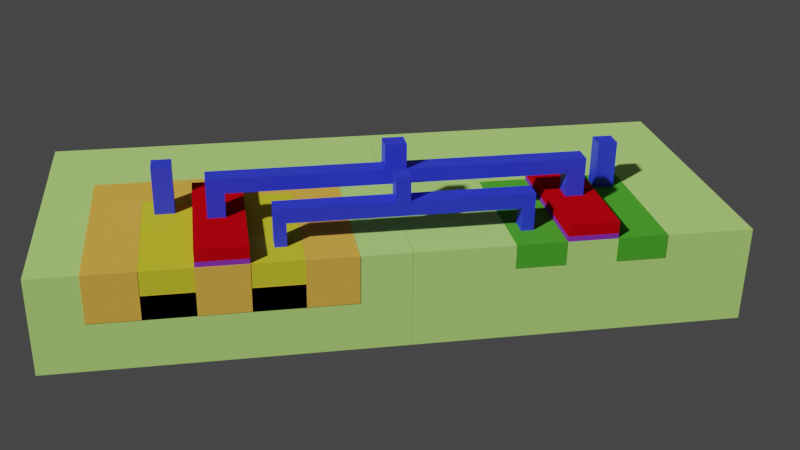 # Source: cmos_inverter.blend  (saved by Blender 3.2.14; exported with 4.5.12 LTS)
import bpy
from mathutils import Matrix  # noqa: F401  (used for matrix-valued properties, if any)

bpy.ops.wm.read_factory_settings(use_empty=True)
scene = bpy.context.scene
scene.name = 'Scene'

# ---- collections
col_collection = bpy.data.collections.new('Collection'); scene.collection.children.link(col_collection)
col_pmos = bpy.data.collections.new('pmos'); col_collection.children.link(col_pmos)
col_nmos = bpy.data.collections.new('nmos'); col_collection.children.link(col_nmos)

# ---- materials (node trees are filled in below, after node groups)
mat_metal = bpy.data.materials.new('metal')
mat_metal.use_transparent_shadow = False
mat_p = bpy.data.materials.new('p')
mat_p.use_transparent_shadow = False
mat_p.diffuse_color = (0.6383, 0.6027, 0.03345, 1.0)
mat_n_well = bpy.data.materials.new('n_well')
mat_n_well.use_transparent_shadow = False
mat_n_well.diffuse_color = (0.3931, 0.1997, 0.019, 1.0)
mat_gate_001 = bpy.data.materials.new('gate.001')
mat_gate_001.use_transparent_shadow = False
mat_gate_001.diffuse_color = (0.5596, 0.00146, 0.005687, 1.0)
mat_sio2_001 = bpy.data.materials.new('SiO2.001')
mat_sio2_001.use_transparent_shadow = False
mat_sio2_001.diffuse_color = (0.2537, 0.04048, 0.4672, 1.0)
mat_p_substrate = bpy.data.materials.new('P_Substrate')
mat_p_substrate.use_transparent_shadow = False
mat_p_substrate.diffuse_color = (0.4824, 0.8, 0.2092, 1.0)
mat_gate = bpy.data.materials.new('gate')
mat_gate.use_transparent_shadow = False
mat_gate.diffuse_color = (0.5596, 0.00146, 0.005687, 1.0)
mat_n = bpy.data.materials.new('n')
mat_n.use_transparent_shadow = False
mat_n.diffuse_color = (0.07819, 0.3916, 0.0319, 1.0)
mat_sio2 = bpy.data.materials.new('SiO2')
mat_sio2.use_transparent_shadow = False
mat_sio2.diffuse_color = (0.2537, 0.04048, 0.4672, 1.0)

# ---- material node trees
mat_metal.use_nodes = True; mat_metal.node_tree.nodes.clear()
_N = mat_metal.node_tree.nodes; _L = mat_metal.node_tree.links
n0 = _N.new('ShaderNodeBsdfPrincipled'); n0.name = 'Principled BSDF'; n0.location = (10, 300)
n0.distribution = 'GGX'
n0.subsurface_method = 'RANDOM_WALK_SKIN'
n0.inputs[0].default_value = (0.03079, 0.04679, 0.8, 1.0)
n0.inputs[3].default_value = 1.45
n0.inputs[27].default_value = (0.0, 0.0, 0.0, 1.0)
n0.inputs[28].default_value = 1.0
n1 = _N.new('ShaderNodeOutputMaterial'); n1.name = 'Material Output'; n1.location = (300, 300)
_L.new(n0.outputs[0], n1.inputs[0])
n1.is_active_output = True
mat_p.use_nodes = True; mat_p.node_tree.nodes.clear()
_N = mat_p.node_tree.nodes; _L = mat_p.node_tree.links
n0 = _N.new('ShaderNodeBsdfPrincipled'); n0.name = 'Principled BSDF'; n0.location = (0, 300)
n0.distribution = 'GGX'
n0.subsurface_method = 'RANDOM_WALK_SKIN'
n0.inputs[0].default_value = (0.6383, 0.6027, 0.03345, 1.0)
n0.inputs[3].default_value = 1.45
n0.inputs[13].default_value = 0.0
n0.inputs[27].default_value = (0.0, 0.0, 0.0, 1.0)
n0.inputs[28].default_value = 1.0
n1 = _N.new('ShaderNodeOutputMaterial'); n1.name = 'Material Output'; n1.location = (300, 300)
_L.new(n0.outputs[0], n1.inputs[0])
n1.is_active_output = True
mat_n_well.use_nodes = True; mat_n_well.node_tree.nodes.clear()
_N = mat_n_well.node_tree.nodes; _L = mat_n_well.node_tree.links
n0 = _N.new('ShaderNodeBsdfPrincipled'); n0.name = 'Principled BSDF'; n0.location = (0, 300)
n0.distribution = 'GGX'
n0.subsurface_method = 'RANDOM_WALK_SKIN'
n0.inputs[0].default_value = (0.7991, 0.4452, 0.07227, 1.0)
n0.inputs[3].default_value = 1.45
n0.inputs[13].default_value = 0.0
n0.inputs[27].default_value = (0.0, 0.0, 0.0, 1.0)
n0.inputs[28].default_value = 1.0
n1 = _N.new('ShaderNodeOutputMaterial'); n1.name = 'Material Output'; n1.location = (300, 300)
_L.new(n0.outputs[0], n1.inputs[0])
n1.is_active_output = True
mat_gate_001.use_nodes = True; mat_gate_001.node_tree.nodes.clear()
_N = mat_gate_001.node_tree.nodes; _L = mat_gate_001.node_tree.links
n0 = _N.new('ShaderNodeBsdfPrincipled'); n0.name = 'Principled BSDF'; n0.location = (0, 300)
n0.distribution = 'GGX'
n0.subsurface_method = 'RANDOM_WALK_SKIN'
n0.inputs[0].default_value = (0.5596, 0.00146, 0.005687, 1.0)
n0.inputs[3].default_value = 1.45
n0.inputs[13].default_value = 0.0
n0.inputs[27].default_value = (0.0, 0.0, 0.0, 1.0)
n0.inputs[28].default_value = 1.0
n1 = _N.new('ShaderNodeOutputMaterial'); n1.name = 'Material Output'; n1.location = (300, 300)
_L.new(n0.outputs[0], n1.inputs[0])
n1.is_active_output = True
mat_sio2_001.use_nodes = True; mat_sio2_001.node_tree.nodes.clear()
_N = mat_sio2_001.node_tree.nodes; _L = mat_sio2_001.node_tree.links
n0 = _N.new('ShaderNodeBsdfPrincipled'); n0.name = 'Principled BSDF'; n0.location = (0, 300)
n0.distribution = 'GGX'
n0.subsurface_method = 'RANDOM_WALK_SKIN'
n0.inputs[0].default_value = (0.2537, 0.04048, 0.4672, 1.0)
n0.inputs[3].default_value = 1.45
n0.inputs[13].default_value = 0.0
n0.inputs[27].default_value = (0.0, 0.0, 0.0, 1.0)
n0.inputs[28].default_value = 1.0
n1 = _N.new('ShaderNodeOutputMaterial'); n1.name = 'Material Output'; n1.location = (300, 300)
_L.new(n0.outputs[0], n1.inputs[0])
n1.is_active_output = True
mat_p_substrate.use_nodes = True; mat_p_substrate.node_tree.nodes.clear()
_N = mat_p_substrate.node_tree.nodes; _L = mat_p_substrate.node_tree.links
n0 = _N.new('ShaderNodeBsdfPrincipled'); n0.name = 'Principled BSDF'; n0.location = (0, 300)
n0.distribution = 'GGX'
n0.subsurface_method = 'RANDOM_WALK_SKIN'
n0.inputs[0].default_value = (0.4824, 0.8, 0.2092, 1.0)
n0.inputs[3].default_value = 1.45
n0.inputs[13].default_value = 0.0
n0.inputs[27].default_value = (0.0, 0.0, 0.0, 1.0)
n0.inputs[28].default_value = 1.0
n1 = _N.new('ShaderNodeOutputMaterial'); n1.name = 'Material Output'; n1.location = (300, 300)
_L.new(n0.outputs[0], n1.inputs[0])
n1.is_active_output = True
mat_gate.use_nodes = True; mat_gate.node_tree.nodes.clear()
_N = mat_gate.node_tree.nodes; _L = mat_gate.node_tree.links
n0 = _N.new('ShaderNodeBsdfPrincipled'); n0.name = 'Principled BSDF'; n0.location = (0, 300)
n0.distribution = 'GGX'
n0.subsurface_method = 'RANDOM_WALK_SKIN'
n0.inputs[0].default_value = (0.5596, 0.00146, 0.005687, 1.0)
n0.inputs[3].default_value = 1.45
n0.inputs[13].default_value = 0.0
n0.inputs[27].default_value = (0.0, 0.0, 0.0, 1.0)
n0.inputs[28].default_value = 1.0
n1 = _N.new('ShaderNodeOutputMaterial'); n1.name = 'Material Output'; n1.location = (300, 300)
_L.new(n0.outputs[0], n1.inputs[0])
n1.is_active_output = True
mat_n.use_nodes = True; mat_n.node_tree.nodes.clear()
_N = mat_n.node_tree.nodes; _L = mat_n.node_tree.links
n0 = _N.new('ShaderNodeBsdfPrincipled'); n0.name = 'Principled BSDF'; n0.location = (0, 300)
n0.distribution = 'GGX'
n0.subsurface_method = 'RANDOM_WALK_SKIN'
n0.inputs[0].default_value = (0.07819, 0.3916, 0.0319, 1.0)
n0.inputs[3].default_value = 1.45
n0.inputs[13].default_value = 0.0
n0.inputs[27].default_value = (0.0, 0.0, 0.0, 1.0)
n0.inputs[28].default_value = 1.0
n1 = _N.new('ShaderNodeOutputMaterial'); n1.name = 'Material Output'; n1.location = (300, 300)
_L.new(n0.outputs[0], n1.inputs[0])
n1.is_active_output = True
mat_sio2.use_nodes = True; mat_sio2.node_tree.nodes.clear()
_N = mat_sio2.node_tree.nodes; _L = mat_sio2.node_tree.links
n0 = _N.new('ShaderNodeBsdfPrincipled'); n0.name = 'Principled BSDF'; n0.location = (0, 300)
n0.distribution = 'GGX'
n0.subsurface_method = 'RANDOM_WALK_SKIN'
n0.inputs[0].default_value = (0.2537, 0.04048, 0.4672, 1.0)
n0.inputs[3].default_value = 1.45
n0.inputs[13].default_value = 0.0
n0.inputs[27].default_value = (0.0, 0.0, 0.0, 1.0)
n0.inputs[28].default_value = 1.0
n1 = _N.new('ShaderNodeOutputMaterial'); n1.name = 'Material Output'; n1.location = (300, 300)
_L.new(n0.outputs[0], n1.inputs[0])
n1.is_active_output = True

# ---- world
world_world = bpy.data.worlds.new('World'); scene.world = world_world
world_world.use_nodes = True; world_world.node_tree.nodes.clear()
_N = world_world.node_tree.nodes; _L = world_world.node_tree.links
n0 = _N.new('ShaderNodeOutputWorld'); n0.name = 'World Output'; n0.location = (300, 300)
n1 = _N.new('ShaderNodeBackground'); n1.name = 'Background'; n1.location = (10, 300)
n1.inputs[0].default_value = (0.05088, 0.05088, 0.05088, 1.0)
_L.new(n1.outputs[0], n0.inputs[0])
n0.is_active_output = True
world_world.color = (0.05088, 0.05088, 0.05088)
world_world.use_sun_shadow = False
world_world.sun_shadow_jitter_overblur = 0.0

# ---- cameras
cam_camera = bpy.data.cameras.new('Camera')
cam_camera.clip_end = 100.0
cam_camera.ortho_scale = 7.314

# ---- meshes
me_cube_014 = bpy.data.meshes.new('Cube.014')
me_cube_014.from_pydata([(-1.0, -1.0, -1.0), (-1.0, -1.0, 1.0), (-1.0, 1.0, -1.0), (-1.0, 1.0, 1.0), (1.0, -1.0, -1.0), (1.0, -1.0, 1.0), (1.0, 1.0, -1.0), (1.0, 1.0, 1.0), (-1.0, 0.9002, -1.0), (-1.0, 0.9002, 1.0), (1.0, 0.9002, -1.0), (1.0, 0.9002, 1.0), (-1.0, -0.905, -1.0), (1.0, -0.905, 1.0), (-1.0, -0.905, 1.0), (1.0, -0.905, -1.0), (-1.0, -0.905, -1.0), (-1.0, -1.0, -1.0), (1.0, -1.0, -1.0), (1.0, -0.905, -1.0), (-1.0, -0.905, -1.0), (-1.0, -1.0, -1.0), (1.0, -1.0, -1.0), (1.0, -0.905, -1.0), (-1.0, -0.905, -1.0), (-1.0, -1.0, -1.0), (1.0, -1.0, -1.0), (1.0, -0.905, -1.0), (-1.0, -0.905, -1.0), (-1.0, -1.0, -1.0), (1.0, -1.0, -1.0), (1.0, -0.905, -1.0), (-1.0, -0.905, -1.0), (-1.0, -1.0, -1.0), (1.0, -1.0, -1.0), (1.0, -0.905, -1.0), (-1.0, -0.905, -4.333), (-1.0, -1.0, -4.333), (1.0, -1.0, -4.333), (1.0, -0.905, -4.333), (1.0, 1.0, -4.333), (-1.0, 1.0, -4.333), (1.0, 0.9002, -4.333), (-1.0, 0.9002, -4.333), (-1.0, -0.08453, 1.0), (1.0, -0.08453, -1.0), (-1.0, -0.08453, -1.0), (1.0, -0.08453, 1.0), (-1.0, 0.02977, 1.0), (1.0, 0.02977, -1.0), (-1.0, 0.02977, -1.0), (1.0, 0.02977, 1.0), (1.0, 0.02977, 1.0), (1.0, -0.08453, 1.0), (-1.0, -0.08453, 1.0), (-1.0, 0.02977, 1.0), (1.0, 0.02977, 4.333), (1.0, -0.08453, 4.333), (-1.0, -0.08453, 4.333), (-1.0, 0.02977, 4.333)], [], [(8, 9, 3, 2), (2, 3, 7, 6), (15, 13, 5, 4), (4, 5, 1, 0), (15, 4, 18, 19), (13, 14, 1, 5), (7, 3, 9, 11), (6, 10, 42, 40), (6, 7, 11, 10), (50, 48, 9, 8), (0, 1, 14, 12), (47, 44, 14, 13), (46, 45, 15, 12), (45, 47, 13, 15), (16, 19, 23, 20), (4, 0, 17, 18), (12, 15, 19, 16), (0, 12, 16, 17), (23, 22, 26, 27), (18, 17, 21, 22), (19, 18, 22, 23), (17, 16, 20, 21), (24, 27, 31, 28), (21, 20, 24, 25), (20, 23, 27, 24), (22, 21, 25, 26), (30, 29, 33, 34), (26, 25, 29, 30), (27, 26, 30, 31), (25, 24, 28, 29), (35, 34, 38, 39), (31, 30, 34, 35), (29, 28, 32, 33), (28, 31, 35, 32), (36, 39, 38, 37), (33, 32, 36, 37), (32, 35, 39, 36), (34, 33, 37, 38), (41, 40, 42, 43), (8, 2, 41, 43), (10, 8, 43, 42), (2, 6, 40, 41), (49, 51, 47, 45), (50, 49, 45, 46), (47, 51, 52, 53), (12, 14, 44, 46), (11, 9, 48, 51), (8, 10, 49, 50), (10, 11, 51, 49), (46, 44, 48, 50), (55, 54, 58, 59), (51, 48, 55, 52), (48, 44, 54, 55), (44, 47, 53, 54), (56, 59, 58, 57), (53, 52, 56, 57), (52, 55, 59, 56), (54, 53, 57, 58)])
_uv = me_cube_014.uv_layers.new(name='UVMap')
_uv.uv.foreach_set('vector', [0.375, 0.2375, 0.625, 0.2375, 0.625, 0.25, 0.375, 0.25, 0.375, 0.25, 0.625, 0.25, 0.625, 0.5, 0.375, 0.5, 0.375, 0.7381, 0.625, 0.7381, 0.625, 0.75, 0.375, 0.75, 0.375, 0.75, 0.625, 0.75, 0.625, 1.0, 0.375, 1.0, 0.375, 0.7381, 0.375, 0.75, 0.375, 0.75, 0.375, 0.7381, 0.625, 0.7381, 0.875, 0.7381, 0.875, 0.75, 0.625, 0.75, 0.625, 0.5, 0.875, 0.5, 0.875, 0.5125, 0.625, 0.5125, 0.375, 0.5, 0.375, 0.5125, 0.375, 0.5125, 0.375, 0.5, 0.375, 0.5, 0.625, 0.5, 0.625, 0.5125, 0.375, 0.5125, 0.375, 0.1287, 0.625, 0.1287, 0.625, 0.2375, 0.375, 0.2375, 0.375, 0.0, 0.625, 0.0, 0.625, 0.01188, 0.375, 0.01188, 0.625, 0.6356, 0.875, 0.6356, 0.875, 0.7381, 0.625, 0.7381, 0.125, 0.6356, 0.375, 0.6356, 0.375, 0.7381, 0.125, 0.7381, 0.375, 0.6356, 0.625, 0.6356, 0.625, 0.7381, 0.375, 0.7381, 0.125, 0.7381, 0.375, 0.7381, 0.375, 0.7381, 0.125, 0.7381, 0.375, 0.75, 0.375, 1.0, 0.375, 1.0, 0.375, 0.75, 0.125, 0.7381, 0.375, 0.7381, 0.375, 0.7381, 0.125, 0.7381, 0.375, 0.0, 0.375, 0.01188, 0.375, 0.01188, 0.375, 0.0, 0.375, 0.7381, 0.375, 0.75, 0.375, 0.75, 0.375, 0.7381, 0.375, 0.75, 0.375, 1.0, 0.375, 1.0, 0.375, 0.75, 0.375, 0.7381, 0.375, 0.75, 0.375, 0.75, 0.375, 0.7381, 0.375, 0.0, 0.375, 0.01188, 0.375, 0.01188, 0.375, 0.0, 0.125, 0.7381, 0.375, 0.7381, 0.375, 0.7381, 0.125, 0.7381, 0.375, 0.0, 0.375, 0.01188, 0.375, 0.01188, 0.375, 0.0, 0.125, 0.7381, 0.375, 0.7381, 0.375, 0.7381, 0.125, 0.7381, 0.375, 0.75, 0.375, 1.0, 0.375, 1.0, 0.375, 0.75, 0.375, 0.75, 0.375, 1.0, 0.375, 1.0, 0.375, 0.75, 0.375, 0.75, 0.375, 1.0, 0.375, 1.0, 0.375, 0.75, 0.375, 0.7381, 0.375, 0.75, 0.375, 0.75, 0.375, 0.7381, 0.375, 0.0, 0.375, 0.01188, 0.375, 0.01188, 0.375, 0.0, 0.375, 0.7381, 0.375, 0.75, 0.375, 0.75, 0.375, 0.7381, 0.375, 0.7381, 0.375, 0.75, 0.375, 0.75, 0.375, 0.7381, 0.375, 0.0, 0.375, 0.01188, 0.375, 0.01188, 0.375, 0.0, 0.125, 0.7381, 0.375, 0.7381, 0.375, 0.7381, 0.125, 0.7381, 0.125, 0.7381, 0.375, 0.7381, 0.375, 0.75, 0.125, 0.75, 0.375, 0.0, 0.375, 0.01188, 0.375, 0.01188, 0.375, 0.0, 0.125, 0.7381, 0.375, 0.7381, 0.375, 0.7381, 0.125, 0.7381, 0.375, 0.75, 0.375, 1.0, 0.375, 1.0, 0.375, 0.75, 0.125, 0.5, 0.375, 0.5, 0.375, 0.5125, 0.125, 0.5125, 0.375, 0.2375, 0.375, 0.25, 0.375, 0.25, 0.375, 0.2375, 0.375, 0.5125, 0.125, 0.5125, 0.125, 0.5125, 0.375, 0.5125, 0.375, 0.25, 0.375, 0.5, 0.375, 0.5, 0.375, 0.25, 0.375, 0.6213, 0.625, 0.6213, 0.625, 0.6356, 0.375, 0.6356, 0.125, 0.6213, 0.375, 0.6213, 0.375, 0.6356, 0.125, 0.6356, 0.625, 0.6356, 0.625, 0.6213, 0.625, 0.6213, 0.625, 0.6356, 0.375, 0.01188, 0.625, 0.01188, 0.625, 0.1144, 0.375, 0.1144, 0.625, 0.5125, 0.875, 0.5125, 0.875, 0.6213, 0.625, 0.6213, 0.125, 0.5125, 0.375, 0.5125, 0.375, 0.6213, 0.125, 0.6213, 0.375, 0.5125, 0.625, 0.5125, 0.625, 0.6213, 0.375, 0.6213, 0.375, 0.1144, 0.625, 0.1144, 0.625, 0.1287, 0.375, 0.1287, 0.625, 0.1287, 0.625, 0.1144, 0.625, 0.1144, 0.625, 0.1287, 0.625, 0.6213, 0.875, 0.6213, 0.875, 0.6213, 0.625, 0.6213, 0.625, 0.1287, 0.625, 0.1144, 0.625, 0.1144, 0.625, 0.1287, 0.875, 0.6356, 0.625, 0.6356, 0.625, 0.6356, 0.875, 0.6356, 0.625, 0.6213, 0.875, 0.6213, 0.875, 0.6356, 0.625, 0.6356, 0.625, 0.6356, 0.625, 0.6213, 0.625, 0.6213, 0.625, 0.6356, 0.625, 0.6213, 0.875, 0.6213, 0.875, 0.6213, 0.625, 0.6213, 0.875, 0.6356, 0.625, 0.6356, 0.625, 0.6356, 0.875, 0.6356])
me_cube_014.materials.append(mat_metal)
me_cube_014.update()
me_cube_015 = bpy.data.meshes.new('Cube.015')
me_cube_015.from_pydata([(-1.0, -1.0, -1.0), (-1.0, -1.0, 1.0), (-1.0, 1.0, -1.0), (-1.0, 1.0, 1.0), (1.0, -1.0, -1.0), (1.0, -1.0, 1.0), (1.0, 1.0, -1.0), (1.0, 1.0, 1.0), (-1.0, 0.9002, -1.0), (-1.0, 0.9002, 1.0), (1.0, 0.9002, -1.0), (1.0, 0.9002, 1.0), (-1.0, -0.905, -1.0), (1.0, -0.905, 1.0), (-1.0, -0.905, 1.0), (1.0, -0.905, -1.0), (-1.0, -0.905, -1.0), (-1.0, -1.0, -1.0), (1.0, -1.0, -1.0), (1.0, -0.905, -1.0), (-1.0, -0.905, -1.0), (-1.0, -1.0, -1.0), (1.0, -1.0, -1.0), (1.0, -0.905, -1.0), (-1.0, -0.905, -1.0), (-1.0, -1.0, -1.0), (1.0, -1.0, -1.0), (1.0, -0.905, -1.0), (-1.0, -0.905, -1.0), (-1.0, -1.0, -1.0), (1.0, -1.0, -1.0), (1.0, -0.905, -1.0), (-1.0, -0.905, -1.0), (-1.0, -1.0, -1.0), (1.0, -1.0, -1.0), (1.0, -0.905, -1.0), (-1.0, -0.905, -4.333), (-1.0, -1.0, -4.333), (1.0, -1.0, -4.333), (1.0, -0.905, -4.333), (1.0, 1.0, -4.333), (-1.0, 1.0, -4.333), (1.0, 0.9002, -4.333), (-1.0, 0.9002, -4.333), (-1.0, -0.08453, 1.0), (1.0, -0.08453, -1.0), (-1.0, -0.08453, -1.0), (1.0, -0.08453, 1.0), (-1.0, 0.02977, 1.0), (1.0, 0.02977, -1.0), (-1.0, 0.02977, -1.0), (1.0, 0.02977, 1.0), (1.0, 0.02977, 1.0), (1.0, -0.08453, 1.0), (-1.0, -0.08453, 1.0), (-1.0, 0.02977, 1.0), (1.0, 0.02977, 4.333), (1.0, -0.08453, 4.333), (-1.0, -0.08453, 4.333), (-1.0, 0.02977, 4.333), (-1.0, 0.02977, 1.0), (1.0, 0.02977, 1.0), (-1.0, 0.02977, 4.333), (1.0, 0.02977, 4.333), (1.0, 0.02977, 4.333), (1.0, -0.08453, 4.333), (-1.0, -0.08453, 4.333), (-1.0, 0.02977, 4.333), (1.0, 0.02977, 4.333), (1.0, -0.08453, 4.333), (-1.0, -0.08453, 4.333), (-1.0, 0.02977, 4.333), (1.0, 0.02977, 4.333), (1.0, -0.08453, 4.333), (-1.0, -0.08453, 4.333), (-1.0, 0.02977, 4.333)], [], [(8, 9, 3, 2), (2, 3, 7, 6), (15, 13, 5, 4), (4, 5, 1, 0), (15, 4, 18, 19), (13, 14, 1, 5), (7, 3, 9, 11), (6, 10, 42, 40), (6, 7, 11, 10), (50, 48, 9, 8), (0, 1, 14, 12), (47, 44, 14, 13), (46, 45, 15, 12), (45, 47, 13, 15), (16, 19, 23, 20), (4, 0, 17, 18), (12, 15, 19, 16), (0, 12, 16, 17), (23, 22, 26, 27), (18, 17, 21, 22), (19, 18, 22, 23), (17, 16, 20, 21), (24, 27, 31, 28), (21, 20, 24, 25), (20, 23, 27, 24), (22, 21, 25, 26), (30, 29, 33, 34), (26, 25, 29, 30), (27, 26, 30, 31), (25, 24, 28, 29), (35, 34, 38, 39), (31, 30, 34, 35), (29, 28, 32, 33), (28, 31, 35, 32), (36, 39, 38, 37), (33, 32, 36, 37), (32, 35, 39, 36), (34, 33, 37, 38), (41, 40, 42, 43), (8, 2, 41, 43), (10, 8, 43, 42), (2, 6, 40, 41), (49, 51, 47, 45), (50, 49, 45, 46), (47, 51, 52, 53), (12, 14, 44, 46), (11, 9, 48, 51), (8, 10, 49, 50), (10, 11, 51, 49), (46, 44, 48, 50), (55, 54, 58, 59), (51, 48, 55, 52), (48, 44, 54, 55), (44, 47, 53, 54), (59, 58, 70, 71), (53, 52, 56, 57), (52, 55, 60, 61), (54, 53, 57, 58), (61, 60, 62, 63), (56, 52, 61, 63), (55, 59, 62, 60), (59, 56, 63, 62), (67, 66, 74, 75), (57, 56, 68, 69), (56, 59, 71, 68), (58, 57, 69, 70), (64, 65, 69, 68), (65, 66, 70, 69), (66, 67, 71, 70), (67, 64, 68, 71), (72, 75, 74, 73), (65, 64, 72, 73), (64, 67, 75, 72), (66, 65, 73, 74)])
_uv = me_cube_015.uv_layers.new(name='UVMap')
_uv.uv.foreach_set('vector', [0.375, 0.2375, 0.625, 0.2375, 0.625, 0.25, 0.375, 0.25, 0.375, 0.25, 0.625, 0.25, 0.625, 0.5, 0.375, 0.5, 0.375, 0.7381, 0.625, 0.7381, 0.625, 0.75, 0.375, 0.75, 0.375, 0.75, 0.625, 0.75, 0.625, 1.0, 0.375, 1.0, 0.375, 0.7381, 0.375, 0.75, 0.375, 0.75, 0.375, 0.7381, 0.625, 0.7381, 0.875, 0.7381, 0.875, 0.75, 0.625, 0.75, 0.625, 0.5, 0.875, 0.5, 0.875, 0.5125, 0.625, 0.5125, 0.375, 0.5, 0.375, 0.5125, 0.375, 0.5125, 0.375, 0.5, 0.375, 0.5, 0.625, 0.5, 0.625, 0.5125, 0.375, 0.5125, 0.375, 0.1287, 0.625, 0.1287, 0.625, 0.2375, 0.375, 0.2375, 0.375, 0.0, 0.625, 0.0, 0.625, 0.01188, 0.375, 0.01188, 0.625, 0.6356, 0.875, 0.6356, 0.875, 0.7381, 0.625, 0.7381, 0.125, 0.6356, 0.375, 0.6356, 0.375, 0.7381, 0.125, 0.7381, 0.375, 0.6356, 0.625, 0.6356, 0.625, 0.7381, 0.375, 0.7381, 0.125, 0.7381, 0.375, 0.7381, 0.375, 0.7381, 0.125, 0.7381, 0.375, 0.75, 0.375, 1.0, 0.375, 1.0, 0.375, 0.75, 0.125, 0.7381, 0.375, 0.7381, 0.375, 0.7381, 0.125, 0.7381, 0.375, 0.0, 0.375, 0.01188, 0.375, 0.01188, 0.375, 0.0, 0.375, 0.7381, 0.375, 0.75, 0.375, 0.75, 0.375, 0.7381, 0.375, 0.75, 0.375, 1.0, 0.375, 1.0, 0.375, 0.75, 0.375, 0.7381, 0.375, 0.75, 0.375, 0.75, 0.375, 0.7381, 0.375, 0.0, 0.375, 0.01188, 0.375, 0.01188, 0.375, 0.0, 0.125, 0.7381, 0.375, 0.7381, 0.375, 0.7381, 0.125, 0.7381, 0.375, 0.0, 0.375, 0.01188, 0.375, 0.01188, 0.375, 0.0, 0.125, 0.7381, 0.375, 0.7381, 0.375, 0.7381, 0.125, 0.7381, 0.375, 0.75, 0.375, 1.0, 0.375, 1.0, 0.375, 0.75, 0.375, 0.75, 0.375, 1.0, 0.375, 1.0, 0.375, 0.75, 0.375, 0.75, 0.375, 1.0, 0.375, 1.0, 0.375, 0.75, 0.375, 0.7381, 0.375, 0.75, 0.375, 0.75, 0.375, 0.7381, 0.375, 0.0, 0.375, 0.01188, 0.375, 0.01188, 0.375, 0.0, 0.375, 0.7381, 0.375, 0.75, 0.375, 0.75, 0.375, 0.7381, 0.375, 0.7381, 0.375, 0.75, 0.375, 0.75, 0.375, 0.7381, 0.375, 0.0, 0.375, 0.01188, 0.375, 0.01188, 0.375, 0.0, 0.125, 0.7381, 0.375, 0.7381, 0.375, 0.7381, 0.125, 0.7381, 0.125, 0.7381, 0.375, 0.7381, 0.375, 0.75, 0.125, 0.75, 0.375, 0.0, 0.375, 0.01188, 0.375, 0.01188, 0.375, 0.0, 0.125, 0.7381, 0.375, 0.7381, 0.375, 0.7381, 0.125, 0.7381, 0.375, 0.75, 0.375, 1.0, 0.375, 1.0, 0.375, 0.75, 0.125, 0.5, 0.375, 0.5, 0.375, 0.5125, 0.125, 0.5125, 0.375, 0.2375, 0.375, 0.25, 0.375, 0.25, 0.375, 0.2375, 0.375, 0.5125, 0.125, 0.5125, 0.125, 0.5125, 0.375, 0.5125, 0.375, 0.25, 0.375, 0.5, 0.375, 0.5, 0.375, 0.25, 0.375, 0.6213, 0.625, 0.6213, 0.625, 0.6356, 0.375, 0.6356, 0.125, 0.6213, 0.375, 0.6213, 0.375, 0.6356, 0.125, 0.6356, 0.625, 0.6356, 0.625, 0.6213, 0.625, 0.6213, 0.625, 0.6356, 0.375, 0.01188, 0.625, 0.01188, 0.625, 0.1144, 0.375, 0.1144, 0.625, 0.5125, 0.875, 0.5125, 0.875, 0.6213, 0.625, 0.6213, 0.125, 0.5125, 0.375, 0.5125, 0.375, 0.6213, 0.125, 0.6213, 0.375, 0.5125, 0.625, 0.5125, 0.625, 0.6213, 0.375, 0.6213, 0.375, 0.1144, 0.625, 0.1144, 0.625, 0.1287, 0.375, 0.1287, 0.625, 0.1287, 0.625, 0.1144, 0.625, 0.1144, 0.625, 0.1287, 0.625, 0.6213, 0.875, 0.6213, 0.875, 0.6213, 0.625, 0.6213, 0.625, 0.1287, 0.625, 0.1144, 0.625, 0.1144, 0.625, 0.1287, 0.875, 0.6356, 0.625, 0.6356, 0.625, 0.6356, 0.875, 0.6356, 0.625, 0.1287, 0.625, 0.1144, 0.625, 0.1144, 0.625, 0.1287, 0.625, 0.6356, 0.625, 0.6213, 0.625, 0.6213, 0.625, 0.6356, 0.625, 0.6213, 0.875, 0.6213, 0.875, 0.6213, 0.625, 0.6213, 0.875, 0.6356, 0.625, 0.6356, 0.625, 0.6356, 0.875, 0.6356, 0.625, 0.6213, 0.875, 0.6213, 0.875, 0.6213, 0.625, 0.6213, 0.625, 0.6213, 0.625, 0.6213, 0.625, 0.6213, 0.625, 0.6213, 0.625, 0.1287, 0.625, 0.1287, 0.625, 0.1287, 0.625, 0.1287, 0.875, 0.6213, 0.625, 0.6213, 0.625, 0.6213, 0.875, 0.6213, 0.875, 0.6213, 0.875, 0.6356, 0.875, 0.6356, 0.875, 0.6213, 0.625, 0.6356, 0.625, 0.6213, 0.625, 0.6213, 0.625, 0.6356, 0.625, 0.6213, 0.875, 0.6213, 0.875, 0.6213, 0.625, 0.6213, 0.875, 0.6356, 0.625, 0.6356, 0.625, 0.6356, 0.875, 0.6356, 0.625, 0.6213, 0.625, 0.6356, 0.625, 0.6356, 0.625, 0.6213, 0.625, 0.6356, 0.875, 0.6356, 0.875, 0.6356, 0.625, 0.6356, 0.875, 0.6356, 0.875, 0.6213, 0.875, 0.6213, 0.875, 0.6356, 0.875, 0.6213, 0.625, 0.6213, 0.625, 0.6213, 0.875, 0.6213, 0.625, 0.6213, 0.875, 0.6213, 0.875, 0.6356, 0.625, 0.6356, 0.625, 0.6356, 0.625, 0.6213, 0.625, 0.6213, 0.625, 0.6356, 0.625, 0.6213, 0.875, 0.6213, 0.875, 0.6213, 0.625, 0.6213, 0.875, 0.6356, 0.625, 0.6356, 0.625, 0.6356, 0.875, 0.6356])
me_cube_015.materials.append(mat_metal)
me_cube_015.update()
me_cube_017 = bpy.data.meshes.new('Cube.017')
me_cube_017.from_pydata([(-1.0, -1.0, -1.0), (-1.0, -1.0, 1.0), (-1.0, 1.0, -1.0), (-1.0, 1.0, 1.0), (1.0, -1.0, -1.0), (1.0, -1.0, 1.0), (1.0, 1.0, -1.0), (1.0, 1.0, 1.0)], [], [(0, 1, 3, 2), (2, 3, 7, 6), (6, 7, 5, 4), (4, 5, 1, 0), (2, 6, 4, 0), (7, 3, 1, 5)])
_uv = me_cube_017.uv_layers.new(name='UVMap')
_uv.uv.foreach_set('vector', [0.375, 0.0, 0.625, 0.0, 0.625, 0.25, 0.375, 0.25, 0.375, 0.25, 0.625, 0.25, 0.625, 0.5, 0.375, 0.5, 0.375, 0.5, 0.625, 0.5, 0.625, 0.75, 0.375, 0.75, 0.375, 0.75, 0.625, 0.75, 0.625, 1.0, 0.375, 1.0, 0.125, 0.5, 0.375, 0.5, 0.375, 0.75, 0.125, 0.75, 0.625, 0.5, 0.875, 0.5, 0.875, 0.75, 0.625, 0.75])
me_cube_017.materials.append(mat_metal)
me_cube_017.update()
me_cube_018 = bpy.data.meshes.new('Cube.018')
me_cube_018.from_pydata([(-1.0, -1.0, -1.0), (-1.0, -1.0, 1.0), (-1.0, 1.0, -1.0), (-1.0, 1.0, 1.0), (1.0, -1.0, -1.0), (1.0, -1.0, 1.0), (1.0, 1.0, -1.0), (1.0, 1.0, 1.0)], [], [(0, 1, 3, 2), (2, 3, 7, 6), (6, 7, 5, 4), (4, 5, 1, 0), (2, 6, 4, 0), (7, 3, 1, 5)])
_uv = me_cube_018.uv_layers.new(name='UVMap')
_uv.uv.foreach_set('vector', [0.375, 0.0, 0.625, 0.0, 0.625, 0.25, 0.375, 0.25, 0.375, 0.25, 0.625, 0.25, 0.625, 0.5, 0.375, 0.5, 0.375, 0.5, 0.625, 0.5, 0.625, 0.75, 0.375, 0.75, 0.375, 0.75, 0.625, 0.75, 0.625, 1.0, 0.375, 1.0, 0.125, 0.5, 0.375, 0.5, 0.375, 0.75, 0.125, 0.75, 0.625, 0.5, 0.875, 0.5, 0.875, 0.75, 0.625, 0.75])
me_cube_018.materials.append(mat_metal)
me_cube_018.update()
me_cube_004 = bpy.data.meshes.new('Cube.004')
me_cube_004.from_pydata([(-1.0, -1.0, -1.0), (-1.0, -1.0, 1.0), (-1.0, 1.0, -1.0), (-1.0, 1.0, 1.0), (1.0, -1.0, -1.0), (1.0, -1.0, 1.0), (1.0, 1.0, -1.0), (1.0, 1.0, 1.0)], [], [(1, 2, 0), (3, 6, 2), (7, 4, 6), (5, 0, 4), (6, 0, 2), (3, 5, 7), (1, 3, 2), (3, 7, 6), (7, 5, 4), (5, 1, 0), (6, 4, 0), (3, 1, 5)])
_uv = me_cube_004.uv_layers.new(name='Cube_006-mesh-map-0')
_uv.uv.foreach_set('vector', [0.625, 0.0, 0.375, 0.25, 0.375, 0.0, 0.625, 0.25, 0.375, 0.5, 0.375, 0.25, 0.625, 0.5, 0.375, 0.75, 0.375, 0.5, 0.625, 0.75, 0.375, 1.0, 0.375, 0.75, 0.375, 0.5, 0.125, 0.75, 0.125, 0.5, 0.875, 0.5, 0.625, 0.75, 0.625, 0.5, 0.625, 0.0, 0.625, 0.25, 0.375, 0.25, 0.625, 0.25, 0.625, 0.5, 0.375, 0.5, 0.625, 0.5, 0.625, 0.75, 0.375, 0.75, 0.625, 0.75, 0.625, 1.0, 0.375, 1.0, 0.375, 0.5, 0.375, 0.75, 0.125, 0.75, 0.875, 0.5, 0.875, 0.75, 0.625, 0.75])
me_cube_004.materials.append(mat_p)
me_cube_004.update()
me_cube_009 = bpy.data.meshes.new('Cube.009')
me_cube_009.from_pydata([(-1.0, -1.0, -1.0), (-1.0, -1.0, 1.0), (-1.0, 1.0, -1.0), (-1.0, 1.0, 1.0), (1.0, -1.0, -1.0), (1.0, -1.0, 1.0), (1.0, 1.0, -1.0), (1.0, 1.0, 1.0)], [], [(1, 2, 0), (3, 6, 2), (7, 4, 6), (5, 0, 4), (6, 0, 2), (3, 5, 7), (1, 3, 2), (3, 7, 6), (7, 5, 4), (5, 1, 0), (6, 4, 0), (3, 1, 5)])
_uv = me_cube_009.uv_layers.new(name='Cube_005-mesh-map-0')
_uv.uv.foreach_set('vector', [0.625, 0.0, 0.375, 0.25, 0.375, 0.0, 0.625, 0.25, 0.375, 0.5, 0.375, 0.25, 0.625, 0.5, 0.375, 0.75, 0.375, 0.5, 0.625, 0.75, 0.375, 1.0, 0.375, 0.75, 0.375, 0.5, 0.125, 0.75, 0.125, 0.5, 0.875, 0.5, 0.625, 0.75, 0.625, 0.5, 0.625, 0.0, 0.625, 0.25, 0.375, 0.25, 0.625, 0.25, 0.625, 0.5, 0.375, 0.5, 0.625, 0.5, 0.625, 0.75, 0.375, 0.75, 0.625, 0.75, 0.625, 1.0, 0.375, 1.0, 0.375, 0.5, 0.375, 0.75, 0.125, 0.75, 0.875, 0.5, 0.875, 0.75, 0.625, 0.75])
me_cube_009.materials.append(mat_p)
me_cube_009.update()
me_cube_010 = bpy.data.meshes.new('Cube.010')
me_cube_010.from_pydata([(-1.0, -1.0, -1.0), (-1.0, -1.0, 1.0), (-1.0, 1.0, -1.0), (-1.0, 1.0, 1.0), (1.0, -1.0, -1.0), (1.0, -1.0, 1.0), (1.0, 1.0, -1.0), (1.0, 1.0, 1.0), (-1.0, 0.6, -1.0), (-1.0, 0.2, -1.0), (-1.0, -0.2, -1.0), (-1.0, -0.6, -1.0), (-1.0, -0.6, 1.0), (-1.0, -0.2, 1.0), (-1.0, 0.2, 1.0), (-1.0, 0.6, 1.0), (1.0, -0.6, -1.0), (1.0, -0.2, -1.0), (1.0, 0.2, -1.0), (1.0, 0.6, -1.0), (1.0, 0.6, 1.0), (1.0, 0.2, 1.0), (1.0, -0.2, 1.0), (1.0, -0.6, 1.0), (-1.0, -1.0, 0.0), (-1.0, 1.0, 0.0), (1.0, 0.6, 0.0), (1.0, 0.2, 0.0), (1.0, -0.2, 0.0), (1.0, -0.6, 0.0), (-1.0, -0.6, 0.0), (-1.0, -0.2, 0.0), (-1.0, 0.2, 0.0), (-1.0, 0.6, 0.0), (-0.5, 0.6, 1.0), (-0.5, 0.2, 1.0), (-0.5, -0.2, 1.0), (-0.5, -0.6, 1.0), (1.0, 0.6, 1.0), (1.0, 0.2, 1.0), (-0.5, 0.6, 1.0), (-0.5, 0.2, 1.0), (1.0, 0.6, 0.0), (1.0, 0.2, 0.0), (1.0, 0.6, 1.0), (1.0, 0.2, 1.0), (-0.5, 0.6, 1.0), (-0.5, 0.2, 1.0), (1.0, 0.6, 0.0), (1.0, 0.2, 0.0), (1.0, 0.6, -4.023e-07), (1.0, 0.2, -4.023e-07), (-0.5, 0.6, -4.023e-07), (-0.5, 0.2, -4.023e-07), (1.0, 0.6, -1.0), (1.0, 0.2, -1.0), (1.0, -0.2, 0.0), (1.0, -0.6, 0.0), (-0.5, -0.2, 0.0), (-0.5, -0.6, 0.0), (1.0, -0.2, -1.0), (1.0, -0.6, -1.0)], [], [(14, 33, 32), (29, 5, 4), (12, 31, 30), (13, 32, 31), (15, 25, 33), (27, 39, 21), (21, 28, 27), (23, 59, 37), (1, 5, 37), (30, 0, 24), (12, 24, 1), (5, 1, 24), (28, 16, 17), (27, 17, 18), (26, 18, 19), (33, 2, 8), (31, 9, 10), (30, 10, 11), (32, 8, 9), (28, 56, 60), (35, 22, 21), (26, 43, 27), (4, 0, 11), (6, 25, 7), (43, 45, 39), (41, 46, 40), (35, 40, 34), (34, 38, 20), (20, 42, 26), (21, 41, 35), (48, 50, 54), (48, 55, 49), (39, 47, 41), (42, 49, 43), (38, 48, 42), (40, 44, 38), (50, 55, 54), (52, 51, 50), (46, 50, 44), (47, 52, 46), (49, 51, 45), (45, 53, 47), (56, 61, 60), (58, 57, 56), (29, 57, 23), (28, 61, 29), (37, 58, 36), (36, 56, 22), (7, 20, 26), (14, 15, 33), (4, 16, 29), (29, 23, 5), (12, 13, 31), (13, 14, 32), (15, 3, 25), (27, 43, 39), (21, 22, 28), (23, 57, 59), (20, 7, 34), (7, 3, 34), (15, 14, 35), (14, 13, 36), (36, 13, 37), (36, 35, 14), (35, 34, 15), (34, 3, 15), (13, 12, 37), (5, 23, 37), (12, 1, 37), (30, 11, 0), (12, 30, 24), (0, 4, 24), (4, 5, 24), (28, 29, 16), (27, 28, 17), (26, 27, 18), (33, 25, 2), (31, 32, 9), (30, 31, 10), (32, 33, 8), (28, 22, 56), (35, 36, 22), (26, 42, 43), (8, 2, 6), (19, 18, 9), (18, 17, 9), (8, 6, 19), (11, 10, 17), (10, 9, 17), (9, 8, 19), (17, 16, 11), (16, 4, 11), (2, 25, 6), (25, 3, 7), (43, 49, 45), (41, 47, 46), (35, 41, 40), (34, 40, 38), (20, 38, 42), (21, 39, 41), (48, 44, 50), (48, 54, 55), (39, 45, 47), (42, 48, 49), (38, 44, 48), (40, 46, 44), (50, 51, 55), (52, 53, 51), (46, 52, 50), (47, 53, 52), (49, 55, 51), (45, 51, 53), (56, 57, 61), (58, 59, 57), (29, 61, 57), (28, 60, 61), (37, 59, 58), (36, 58, 56), (19, 6, 26), (6, 7, 26)])
_uv = me_cube_010.uv_layers.new(name='Cube_003-mesh-map-0')
_uv.uv.foreach_set('vector', [0.625, 0.15, 0.5, 0.2, 0.5, 0.15, 0.5, 0.7, 0.625, 0.75, 0.375, 0.75, 0.625, 0.05, 0.5, 0.1, 0.5, 0.05, 0.625, 0.1, 0.5, 0.15, 0.5, 0.1, 0.625, 0.2, 0.5, 0.25, 0.5, 0.2, 0.5, 0.6, 0.625, 0.6, 0.625, 0.6, 0.625, 0.6, 0.5, 0.65, 0.5, 0.6, 0.625, 0.7, 0.8125, 0.7, 0.8125, 0.7, 0.875, 0.75, 0.625, 0.75, 0.8125, 0.7, 0.5, 0.05, 0.375, 0.0, 0.5, 0.0, 0.625, 0.05, 0.5, 0.0, 0.625, 0.0, 0.625, 0.75, 0.625, 1.0, 0.5, 1.0, 0.5, 0.65, 0.375, 0.7, 0.375, 0.65, 0.5, 0.6, 0.375, 0.65, 0.375, 0.6, 0.5, 0.55, 0.375, 0.6, 0.375, 0.55, 0.5, 0.2, 0.375, 0.25, 0.375, 0.2, 0.5, 0.1, 0.375, 0.15, 0.375, 0.1, 0.5, 0.05, 0.375, 0.1, 0.375, 0.05, 0.5, 0.15, 0.375, 0.2, 0.375, 0.15, 0.5, 0.65, 0.625, 0.65, 0.5, 0.65, 0.8125, 0.6, 0.625, 0.65, 0.625, 0.6, 0.5, 0.55, 0.5, 0.6, 0.5, 0.6, 0.375, 0.75, 0.125, 0.75, 0.125, 0.7, 0.375, 0.5, 0.5, 0.25, 0.625, 0.5, 0.5, 0.6, 0.625, 0.6, 0.625, 0.6, 0.8125, 0.6, 0.8125, 0.55, 0.8125, 0.55, 0.8125, 0.6, 0.8125, 0.55, 0.8125, 0.55, 0.8125, 0.55, 0.625, 0.55, 0.625, 0.55, 0.625, 0.55, 0.5, 0.55, 0.5, 0.55, 0.625, 0.6, 0.8125, 0.6, 0.8125, 0.6, 0.5, 0.55, 0.625, 0.55, 0.5, 0.55, 0.5, 0.55, 0.5, 0.6, 0.5, 0.6, 0.625, 0.6, 0.8125, 0.6, 0.8125, 0.6, 0.5, 0.55, 0.5, 0.6, 0.5, 0.6, 0.625, 0.55, 0.5, 0.55, 0.5, 0.55, 0.8125, 0.55, 0.625, 0.55, 0.625, 0.55, 0.625, 0.55, 0.5, 0.6, 0.5, 0.55, 0.8125, 0.55, 0.625, 0.6, 0.625, 0.55, 0.8125, 0.55, 0.625, 0.55, 0.625, 0.55, 0.8125, 0.6, 0.8125, 0.55, 0.8125, 0.55, 0.5, 0.6, 0.625, 0.6, 0.625, 0.6, 0.625, 0.6, 0.8125, 0.6, 0.8125, 0.6, 0.625, 0.65, 0.5, 0.7, 0.5, 0.65, 0.8125, 0.65, 0.625, 0.7, 0.625, 0.65, 0.5, 0.7, 0.625, 0.7, 0.625, 0.7, 0.5, 0.65, 0.5, 0.7, 0.5, 0.7, 0.8125, 0.7, 0.8125, 0.65, 0.8125, 0.65, 0.8125, 0.65, 0.625, 0.65, 0.625, 0.65, 0.625, 0.5, 0.625, 0.55, 0.5, 0.55, 0.625, 0.15, 0.625, 0.2, 0.5, 0.2, 0.375, 0.75, 0.375, 0.7, 0.5, 0.7, 0.5, 0.7, 0.625, 0.7, 0.625, 0.75, 0.625, 0.05, 0.625, 0.1, 0.5, 0.1, 0.625, 0.1, 0.625, 0.15, 0.5, 0.15, 0.625, 0.2, 0.625, 0.25, 0.5, 0.25, 0.5, 0.6, 0.5, 0.6, 0.625, 0.6, 0.625, 0.6, 0.625, 0.65, 0.5, 0.65, 0.625, 0.7, 0.625, 0.7, 0.8125, 0.7, 0.625, 0.55, 0.625, 0.5, 0.8125, 0.55, 0.625, 0.5, 0.875, 0.5, 0.8125, 0.55, 0.875, 0.55, 0.875, 0.6, 0.8125, 0.6, 0.875, 0.6, 0.875, 0.65, 0.8125, 0.65, 0.8125, 0.65, 0.875, 0.65, 0.8125, 0.7, 0.8125, 0.65, 0.8125, 0.6, 0.875, 0.6, 0.8125, 0.6, 0.8125, 0.55, 0.875, 0.55, 0.8125, 0.55, 0.875, 0.5, 0.875, 0.55, 0.875, 0.65, 0.875, 0.7, 0.8125, 0.7, 0.625, 0.75, 0.625, 0.7, 0.8125, 0.7, 0.875, 0.7, 0.875, 0.75, 0.8125, 0.7, 0.5, 0.05, 0.375, 0.05, 0.375, 0.0, 0.625, 0.05, 0.5, 0.05, 0.5, 0.0, 0.375, 1.0, 0.375, 0.75, 0.5, 1.0, 0.375, 0.75, 0.625, 0.75, 0.5, 1.0, 0.5, 0.65, 0.5, 0.7, 0.375, 0.7, 0.5, 0.6, 0.5, 0.65, 0.375, 0.65, 0.5, 0.55, 0.5, 0.6, 0.375, 0.6, 0.5, 0.2, 0.5, 0.25, 0.375, 0.25, 0.5, 0.1, 0.5, 0.15, 0.375, 0.15, 0.5, 0.05, 0.5, 0.1, 0.375, 0.1, 0.5, 0.15, 0.5, 0.2, 0.375, 0.2, 0.5, 0.65, 0.625, 0.65, 0.625, 0.65, 0.8125, 0.6, 0.8125, 0.65, 0.625, 0.65, 0.5, 0.55, 0.5, 0.55, 0.5, 0.6, 0.125, 0.55, 0.125, 0.5, 0.375, 0.5, 0.375, 0.55, 0.375, 0.6, 0.125, 0.6, 0.375, 0.6, 0.375, 0.65, 0.125, 0.6, 0.125, 0.55, 0.375, 0.5, 0.375, 0.55, 0.125, 0.7, 0.125, 0.65, 0.375, 0.65, 0.125, 0.65, 0.125, 0.6, 0.375, 0.65, 0.125, 0.6, 0.125, 0.55, 0.375, 0.55, 0.375, 0.65, 0.375, 0.7, 0.125, 0.7, 0.375, 0.7, 0.375, 0.75, 0.125, 0.7, 0.375, 0.25, 0.5, 0.25, 0.375, 0.5, 0.5, 0.25, 0.625, 0.25, 0.625, 0.5, 0.5, 0.6, 0.5, 0.6, 0.625, 0.6, 0.8125, 0.6, 0.8125, 0.6, 0.8125, 0.55, 0.8125, 0.6, 0.8125, 0.6, 0.8125, 0.55, 0.8125, 0.55, 0.8125, 0.55, 0.625, 0.55, 0.625, 0.55, 0.625, 0.55, 0.5, 0.55, 0.625, 0.6, 0.625, 0.6, 0.8125, 0.6, 0.5, 0.55, 0.625, 0.55, 0.625, 0.55, 0.5, 0.55, 0.5, 0.55, 0.5, 0.6, 0.625, 0.6, 0.625, 0.6, 0.8125, 0.6, 0.5, 0.55, 0.5, 0.55, 0.5, 0.6, 0.625, 0.55, 0.625, 0.55, 0.5, 0.55, 0.8125, 0.55, 0.8125, 0.55, 0.625, 0.55, 0.625, 0.55, 0.625, 0.6, 0.5, 0.6, 0.8125, 0.55, 0.8125, 0.6, 0.625, 0.6, 0.8125, 0.55, 0.8125, 0.55, 0.625, 0.55, 0.8125, 0.6, 0.8125, 0.6, 0.8125, 0.55, 0.5, 0.6, 0.5, 0.6, 0.625, 0.6, 0.625, 0.6, 0.625, 0.6, 0.8125, 0.6, 0.625, 0.65, 0.625, 0.7, 0.5, 0.7, 0.8125, 0.65, 0.8125, 0.7, 0.625, 0.7, 0.5, 0.7, 0.5, 0.7, 0.625, 0.7, 0.5, 0.65, 0.5, 0.65, 0.5, 0.7, 0.8125, 0.7, 0.8125, 0.7, 0.8125, 0.65, 0.8125, 0.65, 0.8125, 0.65, 0.625, 0.65, 0.375, 0.55, 0.375, 0.5, 0.5, 0.55, 0.375, 0.5, 0.625, 0.5, 0.5, 0.55])
me_cube_010.materials.append(mat_n_well)
me_cube_010.update()
me_cube_002 = bpy.data.meshes.new('Cube.002')
me_cube_002.from_pydata([(-1.0, -1.0, -1.0), (-1.0, -1.0, 1.0), (-1.0, 1.0, -1.0), (-1.0, 1.0, 1.0), (1.0, -1.0, -1.0), (1.0, -1.0, 1.0), (1.0, 1.0, -1.0), (1.0, 1.0, 1.0)], [], [(1, 2, 0), (3, 6, 2), (7, 4, 6), (5, 0, 4), (6, 0, 2), (3, 5, 7), (1, 3, 2), (3, 7, 6), (7, 5, 4), (5, 1, 0), (6, 4, 0), (3, 1, 5)])
_uv = me_cube_002.uv_layers.new(name='Cube_008-mesh-map-0')
_uv.uv.foreach_set('vector', [0.625, 0.0, 0.375, 0.25, 0.375, 0.0, 0.625, 0.25, 0.375, 0.5, 0.375, 0.25, 0.625, 0.5, 0.375, 0.75, 0.375, 0.5, 0.625, 0.75, 0.375, 1.0, 0.375, 0.75, 0.375, 0.5, 0.125, 0.75, 0.125, 0.5, 0.875, 0.5, 0.625, 0.75, 0.625, 0.5, 0.625, 0.0, 0.625, 0.25, 0.375, 0.25, 0.625, 0.25, 0.625, 0.5, 0.375, 0.5, 0.625, 0.5, 0.625, 0.75, 0.375, 0.75, 0.625, 0.75, 0.625, 1.0, 0.375, 1.0, 0.375, 0.5, 0.375, 0.75, 0.125, 0.75, 0.875, 0.5, 0.875, 0.75, 0.625, 0.75])
me_cube_002.materials.append(mat_gate_001)
me_cube_002.update()
me_cube_003 = bpy.data.meshes.new('Cube.003')
me_cube_003.from_pydata([(-1.0, -1.0, -1.0), (-1.0, -1.0, 1.0), (-1.0, 1.0, -1.0), (-1.0, 1.0, 1.0), (1.0, -1.0, -1.0), (1.0, -1.0, 1.0), (1.0, 1.0, -1.0), (1.0, 1.0, 1.0)], [], [(1, 2, 0), (3, 6, 2), (7, 4, 6), (5, 0, 4), (6, 0, 2), (3, 5, 7), (1, 3, 2), (3, 7, 6), (7, 5, 4), (5, 1, 0), (6, 4, 0), (3, 1, 5)])
_uv = me_cube_003.uv_layers.new(name='Cube_007-mesh-map-0')
_uv.uv.foreach_set('vector', [0.625, 0.0, 0.375, 0.25, 0.375, 0.0, 0.625, 0.25, 0.375, 0.5, 0.375, 0.25, 0.625, 0.5, 0.375, 0.75, 0.375, 0.5, 0.625, 0.75, 0.375, 1.0, 0.375, 0.75, 0.375, 0.5, 0.125, 0.75, 0.125, 0.5, 0.875, 0.5, 0.625, 0.75, 0.625, 0.5, 0.625, 0.0, 0.625, 0.25, 0.375, 0.25, 0.625, 0.25, 0.625, 0.5, 0.375, 0.5, 0.625, 0.5, 0.625, 0.75, 0.375, 0.75, 0.625, 0.75, 0.625, 1.0, 0.375, 1.0, 0.375, 0.5, 0.375, 0.75, 0.125, 0.75, 0.875, 0.5, 0.875, 0.75, 0.625, 0.75])
me_cube_003.materials.append(mat_sio2_001)
me_cube_003.update()
me_cube = bpy.data.meshes.new('Cube')
me_cube.from_pydata([(-1.0, -1.0, -1.0), (-1.0, -1.0, 1.0), (-1.0, 1.0, -1.0), (-1.0, 1.0, 1.0), (1.0, -1.0, -1.0), (1.0, -1.0, 1.0), (1.0, 1.0, -1.0), (1.0, 1.0, 1.0)], [], [(0, 1, 3, 2), (2, 3, 7, 6), (6, 7, 5, 4), (4, 5, 1, 0), (2, 6, 4, 0), (7, 3, 1, 5)])
_uv = me_cube.uv_layers.new(name='UVMap')
_uv.uv.foreach_set('vector', [0.375, 0.0, 0.625, 0.0, 0.625, 0.25, 0.375, 0.25, 0.375, 0.25, 0.625, 0.25, 0.625, 0.5, 0.375, 0.5, 0.375, 0.5, 0.625, 0.5, 0.625, 0.75, 0.375, 0.75, 0.375, 0.75, 0.625, 0.75, 0.625, 1.0, 0.375, 1.0, 0.125, 0.5, 0.375, 0.5, 0.375, 0.75, 0.125, 0.75, 0.625, 0.5, 0.875, 0.5, 0.875, 0.75, 0.625, 0.75])
me_cube.materials.append(mat_p_substrate)
me_cube.update()
me_cube_008 = bpy.data.meshes.new('Cube.008')
me_cube_008.from_pydata([(-1.0, -1.0, -1.0), (-1.0, -1.0, 1.0), (-1.0, 1.0, -1.0), (-1.0, 1.0, 1.0), (1.0, -1.0, -1.0), (1.0, -1.0, 1.0), (1.0, 1.0, -1.0), (1.0, 1.0, 1.0)], [], [(1, 2, 0), (3, 6, 2), (7, 4, 6), (5, 0, 4), (6, 0, 2), (3, 5, 7), (1, 3, 2), (3, 7, 6), (7, 5, 4), (5, 1, 0), (6, 4, 0), (3, 1, 5)])
_uv = me_cube_008.uv_layers.new(name='Cube_008-mesh-map-0')
_uv.uv.foreach_set('vector', [0.625, 0.0, 0.375, 0.25, 0.375, 0.0, 0.625, 0.25, 0.375, 0.5, 0.375, 0.25, 0.625, 0.5, 0.375, 0.75, 0.375, 0.5, 0.625, 0.75, 0.375, 1.0, 0.375, 0.75, 0.375, 0.5, 0.125, 0.75, 0.125, 0.5, 0.875, 0.5, 0.625, 0.75, 0.625, 0.5, 0.625, 0.0, 0.625, 0.25, 0.375, 0.25, 0.625, 0.25, 0.625, 0.5, 0.375, 0.5, 0.625, 0.5, 0.625, 0.75, 0.375, 0.75, 0.625, 0.75, 0.625, 1.0, 0.375, 1.0, 0.375, 0.5, 0.375, 0.75, 0.125, 0.75, 0.875, 0.5, 0.875, 0.75, 0.625, 0.75])
me_cube_008.materials.append(mat_gate)
me_cube_008.update()
me_cube_006 = bpy.data.meshes.new('Cube.006')
me_cube_006.from_pydata([(-1.0, -1.0, -1.0), (-1.0, -1.0, 1.0), (-1.0, 1.0, -1.0), (-1.0, 1.0, 1.0), (1.0, -1.0, -1.0), (1.0, -1.0, 1.0), (1.0, 1.0, -1.0), (1.0, 1.0, 1.0)], [], [(1, 2, 0), (3, 6, 2), (7, 4, 6), (5, 0, 4), (6, 0, 2), (3, 5, 7), (1, 3, 2), (3, 7, 6), (7, 5, 4), (5, 1, 0), (6, 4, 0), (3, 1, 5)])
_uv = me_cube_006.uv_layers.new(name='Cube_006-mesh-map-0')
_uv.uv.foreach_set('vector', [0.625, 0.0, 0.375, 0.25, 0.375, 0.0, 0.625, 0.25, 0.375, 0.5, 0.375, 0.25, 0.625, 0.5, 0.375, 0.75, 0.375, 0.5, 0.625, 0.75, 0.375, 1.0, 0.375, 0.75, 0.375, 0.5, 0.125, 0.75, 0.125, 0.5, 0.875, 0.5, 0.625, 0.75, 0.625, 0.5, 0.625, 0.0, 0.625, 0.25, 0.375, 0.25, 0.625, 0.25, 0.625, 0.5, 0.375, 0.5, 0.625, 0.5, 0.625, 0.75, 0.375, 0.75, 0.625, 0.75, 0.625, 1.0, 0.375, 1.0, 0.375, 0.5, 0.375, 0.75, 0.125, 0.75, 0.875, 0.5, 0.875, 0.75, 0.625, 0.75])
me_cube_006.materials.append(mat_n)
me_cube_006.update()
me_cube_005 = bpy.data.meshes.new('Cube.005')
me_cube_005.from_pydata([(-1.0, -1.0, -1.0), (-1.0, -1.0, 1.0), (-1.0, 1.0, -1.0), (-1.0, 1.0, 1.0), (1.0, -1.0, -1.0), (1.0, -1.0, 1.0), (1.0, 1.0, -1.0), (1.0, 1.0, 1.0)], [], [(1, 2, 0), (3, 6, 2), (7, 4, 6), (5, 0, 4), (6, 0, 2), (3, 5, 7), (1, 3, 2), (3, 7, 6), (7, 5, 4), (5, 1, 0), (6, 4, 0), (3, 1, 5)])
_uv = me_cube_005.uv_layers.new(name='Cube_005-mesh-map-0')
_uv.uv.foreach_set('vector', [0.625, 0.0, 0.375, 0.25, 0.375, 0.0, 0.625, 0.25, 0.375, 0.5, 0.375, 0.25, 0.625, 0.5, 0.375, 0.75, 0.375, 0.5, 0.625, 0.75, 0.375, 1.0, 0.375, 0.75, 0.375, 0.5, 0.125, 0.75, 0.125, 0.5, 0.875, 0.5, 0.625, 0.75, 0.625, 0.5, 0.625, 0.0, 0.625, 0.25, 0.375, 0.25, 0.625, 0.25, 0.625, 0.5, 0.375, 0.5, 0.625, 0.5, 0.625, 0.75, 0.375, 0.75, 0.625, 0.75, 0.625, 1.0, 0.375, 1.0, 0.375, 0.5, 0.375, 0.75, 0.125, 0.75, 0.875, 0.5, 0.875, 0.75, 0.625, 0.75])
me_cube_005.materials.append(mat_n)
me_cube_005.update()
me_cube_007 = bpy.data.meshes.new('Cube.007')
me_cube_007.from_pydata([(-1.0, -1.0, -1.0), (-1.0, -1.0, 1.0), (-1.0, 1.0, -1.0), (-1.0, 1.0, 1.0), (1.0, -1.0, -1.0), (1.0, -1.0, 1.0), (1.0, 1.0, -1.0), (1.0, 1.0, 1.0)], [], [(1, 2, 0), (3, 6, 2), (7, 4, 6), (5, 0, 4), (6, 0, 2), (3, 5, 7), (1, 3, 2), (3, 7, 6), (7, 5, 4), (5, 1, 0), (6, 4, 0), (3, 1, 5)])
_uv = me_cube_007.uv_layers.new(name='Cube_007-mesh-map-0')
_uv.uv.foreach_set('vector', [0.625, 0.0, 0.375, 0.25, 0.375, 0.0, 0.625, 0.25, 0.375, 0.5, 0.375, 0.25, 0.625, 0.5, 0.375, 0.75, 0.375, 0.5, 0.625, 0.75, 0.375, 1.0, 0.375, 0.75, 0.375, 0.5, 0.125, 0.75, 0.125, 0.5, 0.875, 0.5, 0.625, 0.75, 0.625, 0.5, 0.625, 0.0, 0.625, 0.25, 0.375, 0.25, 0.625, 0.25, 0.625, 0.5, 0.375, 0.5, 0.625, 0.5, 0.625, 0.75, 0.375, 0.75, 0.625, 0.75, 0.625, 1.0, 0.375, 1.0, 0.375, 0.5, 0.375, 0.75, 0.125, 0.75, 0.875, 0.5, 0.875, 0.75, 0.625, 0.75])
me_cube_007.materials.append(mat_sio2)
me_cube_007.update()
me_cube_022 = bpy.data.meshes.new('Cube.022')
me_cube_022.from_pydata([(-1.0, -1.0, -1.0), (-1.0, -1.0, 1.0), (-1.0, 1.0, -1.0), (-1.0, 1.0, 1.0), (1.0, -1.0, -1.0), (1.0, -1.0, 1.0), (1.0, 1.0, -1.0), (1.0, 1.0, 1.0)], [], [(0, 1, 3, 2), (2, 3, 7, 6), (6, 7, 5, 4), (4, 5, 1, 0), (2, 6, 4, 0), (7, 3, 1, 5)])
_uv = me_cube_022.uv_layers.new(name='UVMap')
_uv.uv.foreach_set('vector', [0.375, 0.0, 0.625, 0.0, 0.625, 0.25, 0.375, 0.25, 0.375, 0.25, 0.625, 0.25, 0.625, 0.5, 0.375, 0.5, 0.375, 0.5, 0.625, 0.5, 0.625, 0.75, 0.375, 0.75, 0.375, 0.75, 0.625, 0.75, 0.625, 1.0, 0.375, 1.0, 0.125, 0.5, 0.375, 0.5, 0.375, 0.75, 0.125, 0.75, 0.625, 0.5, 0.875, 0.5, 0.875, 0.75, 0.625, 0.75])
me_cube_022.materials.append(mat_p_substrate)
me_cube_022.update()

# ---- objects
ob_camera = bpy.data.objects.new('Camera', cam_camera)
ob_input = bpy.data.objects.new('input', me_cube_014)
ob_output = bpy.data.objects.new('output', me_cube_015)
ob_vdd = bpy.data.objects.new('vdd', me_cube_017)
ob_gnd = bpy.data.objects.new('gnd', me_cube_018)
ob_p1 = bpy.data.objects.new('p1', me_cube_004)
ob_p2 = bpy.data.objects.new('p2', me_cube_009)
ob_n_well = bpy.data.objects.new('n_well', me_cube_010)
ob_pmos_gate = bpy.data.objects.new('pmos_gate', me_cube_002)
ob_pmos_si = bpy.data.objects.new('pmos_si', me_cube_003)
ob_pmos_substrate = bpy.data.objects.new('pmos_substrate', me_cube)
ob_nmos_gate = bpy.data.objects.new('nmos_gate', me_cube_008)
ob_n1 = bpy.data.objects.new('n1', me_cube_006)
ob_n2 = bpy.data.objects.new('n2', me_cube_005)
ob_nmos_si = bpy.data.objects.new('nmos_si', me_cube_007)
ob_nmos_substrate = bpy.data.objects.new('nmos_substrate', me_cube_022)

# ---- transforms, parenting, visibility, modifiers, constraints
ob_camera.location = (23.04, 1.196, 11.48)
ob_camera.rotation_euler = (1.118, -0.01363, 1.396)
ob_camera.lock_rotations_4d = False
ob_camera.empty_display_type = 'ARROWS'
ob_camera.color = (0.0, 0.0, 0.0, 0.0)
ob_camera.display_type = 'WIRE'
ob_camera.lineart.crease_threshold = 0.0
ob_input.location = (3.615, 4.725, 3.013)
ob_input.scale = (0.2, 3.7, 0.15)
ob_output.location = (4.319, 4.725, 2.647)
ob_output.scale = (0.19, 2.5, 0.15)
ob_vdd.location = (2.541, 0.195, 2.518)
ob_vdd.scale = (0.2, 0.2, 0.5)
ob_gnd.location = (2.541, 9.267, 2.518)
ob_gnd.scale = (0.2, 0.2, 0.5)
ob_p1.location = (3.593, 0.2429, 1.764)
ob_p1.scale = (1.5, 0.5, 0.25)
ob_p2.location = (3.59, 2.25, 1.766)
ob_p2.scale = (1.5, 0.5, 0.25)
ob_n_well.location = (3.101, 1.246, 1.518)
ob_n_well.scale = (2.0, 2.51, 0.4975)
ob_pmos_gate.location = (3.578, 1.247, 2.244)
ob_pmos_gate.scale = (1.5, 0.5, 0.125)
ob_pmos_si.location = (3.583, 1.247, 2.056)
ob_pmos_si.scale = (1.5, 0.5, 0.0625)
ob_pmos_substrate.location = (2.089, 1.253, 1.011)
ob_pmos_substrate.scale = (3.0, 3.5, 1.0)
_m = ob_pmos_substrate.modifiers.new('Boolean', 'BOOLEAN')
_m.object = ob_n_well
_m = ob_pmos_substrate.modifiers.new('Boolean.001', 'BOOLEAN')
_m.object = ob_p1
_m = ob_pmos_substrate.modifiers.new('Boolean.002', 'BOOLEAN')
_m.object = ob_p2
ob_nmos_gate.location = (3.578, 8.241, 2.244)
ob_nmos_gate.scale = (1.5, 0.5, 0.125)
ob_n1.location = (3.593, 7.236, 1.768)
ob_n1.scale = (1.5, 0.5, 0.25)
ob_n1.display.show_shadows = False
ob_n2.location = (3.599, 9.244, 1.776)
ob_n2.scale = (1.5, 0.5, 0.25)
ob_nmos_si.location = (3.583, 8.241, 2.056)
ob_nmos_si.scale = (1.5, 0.5, 0.0625)
ob_nmos_substrate.location = (2.089, 8.122, 1.011)
ob_nmos_substrate.scale = (3.0, 3.373, 1.0)
_m = ob_nmos_substrate.modifiers.new('Boolean', 'BOOLEAN')
_m.object = ob_n1
_m = ob_nmos_substrate.modifiers.new('Boolean.001', 'BOOLEAN')
_m.object = ob_n2

# ---- collection membership
col_collection.objects.link(ob_camera)
col_collection.objects.link(ob_input)
col_collection.objects.link(ob_output)
col_collection.objects.link(ob_vdd)
col_collection.objects.link(ob_gnd)
col_pmos.objects.link(ob_p1)
col_pmos.objects.link(ob_p2)
col_pmos.objects.link(ob_n_well)
col_pmos.objects.link(ob_pmos_gate)
col_pmos.objects.link(ob_pmos_si)
col_pmos.objects.link(ob_pmos_substrate)
col_nmos.objects.link(ob_nmos_gate)
col_nmos.objects.link(ob_n1)
col_nmos.objects.link(ob_n2)
col_nmos.objects.link(ob_nmos_si)
col_nmos.objects.link(ob_nmos_substrate)

# ---- scene / render settings (as saved in the file)
scene.camera = ob_camera
scene.frame_start = 1; scene.frame_end = 250; scene.frame_set(174)
scene.render.engine = 'BLENDER_EEVEE_NEXT'
scene.cycles.sampling_pattern = 'TABULATED_SOBOL'
scene.cycles.use_light_tree = False
scene.view_settings.view_transform = 'Filmic'
bpy.context.view_layer.update()

# ---- added for rendering (the .blend has no usable light): sun
light_auto_sun = bpy.data.lights.new('AutoSun', 'SUN')
light_auto_sun.energy = 3.0
light_auto_sun.angle = 0.0523599
ob_auto_sun = bpy.data.objects.new('AutoSun', light_auto_sun)
scene.collection.objects.link(ob_auto_sun)
ob_auto_sun.rotation_euler = (0.872665, 0.174533, 0.523599)
bpy.context.view_layer.update()
